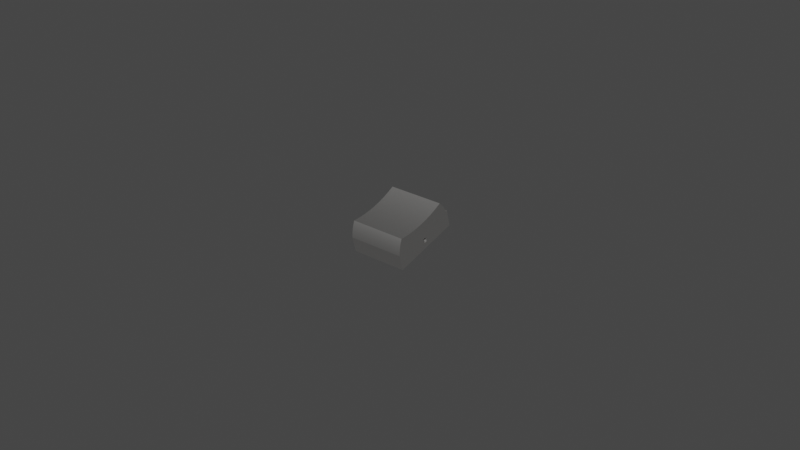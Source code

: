 # Source: bouton3.blend  (saved by Blender 2.93.21; exported with 4.5.12 LTS)
import bpy
from mathutils import Matrix  # noqa: F401  (used for matrix-valued properties, if any)

bpy.ops.wm.read_factory_settings(use_empty=True)
scene = bpy.context.scene
scene.name = 'Scene'

# ---- collections
col_collection = bpy.data.collections.new('Collection'); scene.collection.children.link(col_collection)

# ---- materials (node trees are filled in below, after node groups)
mat_144_142_139_001 = bpy.data.materials.new('144,142,139.001')
mat_144_142_139_001.use_transparent_shadow = False
mat_144_142_139_001.diffuse_color = (0.5647, 0.5569, 0.5451, 1.0)

# ---- material node trees
mat_144_142_139_001.use_nodes = True; mat_144_142_139_001.node_tree.nodes.clear()
_N = mat_144_142_139_001.node_tree.nodes; _L = mat_144_142_139_001.node_tree.links
n0 = _N.new('ShaderNodeBsdfPrincipled'); n0.name = 'Principled BSDF'; n0.location = (10, 300)
n0.distribution = 'GGX'
n0.subsurface_method = 'BURLEY'
n0.inputs[0].default_value = (0.5647, 0.5569, 0.5451, 1.0)
n0.inputs[1].default_value = 1.0
n0.inputs[2].default_value = 0.5528
n0.inputs[3].default_value = 1.45
n0.inputs[27].default_value = (0.0, 0.0, 0.0, 1.0)
n0.inputs[28].default_value = 1.0
n1 = _N.new('ShaderNodeOutputMaterial'); n1.name = 'Material Output'; n1.location = (320, 270)
_L.new(n0.outputs[0], n1.inputs[0])
n1.is_active_output = True

# ---- world
world_world = bpy.data.worlds.new('World'); scene.world = world_world
world_world.use_nodes = True; world_world.node_tree.nodes.clear()
_N = world_world.node_tree.nodes; _L = world_world.node_tree.links
n0 = _N.new('ShaderNodeOutputWorld'); n0.name = 'World Output'; n0.location = (300, 300)
n1 = _N.new('ShaderNodeBackground'); n1.name = 'Background'; n1.location = (10, 300)
n1.inputs[0].default_value = (0.05088, 0.05088, 0.05088, 1.0)
_L.new(n1.outputs[0], n0.inputs[0])
n0.is_active_output = True
world_world.color = (0.05088, 0.05088, 0.05088)
world_world.use_sun_shadow = False
world_world.sun_shadow_jitter_overblur = 0.0

# ---- meshes
me_body1_001 = bpy.data.meshes.new('Body1.001')
me_body1_001.from_pydata([(-0.8958, -0.0006357, -0.07455), (-0.8958, -0.0006357, -0.07455), (0.8892, -0.0006357, -0.07455), (0.8892, -0.0006357, -0.07455), (0.8892, 0.01301, -0.0733), (0.8892, 0.01301, -0.0733), (0.8892, 0.02697, -0.06928), (0.8892, 0.02697, -0.06928), (0.8892, 0.0404, -0.06232), (0.8892, 0.0404, -0.06232), (0.8892, 0.0524, -0.05258), (0.8892, 0.0524, -0.05258), (0.8892, 0.06214, -0.04059), (0.8892, 0.06214, -0.04059), (0.8892, 0.0691, -0.02716), (0.8892, 0.0691, -0.02716), (0.8892, 0.07311, -0.0132), (0.8892, 0.07311, -0.0132), (0.8892, 0.07436, 0.0004517), (0.8892, 0.07436, 0.0004517), (0.8892, 0.07311, 0.0141), (0.8892, 0.07311, 0.0141), (0.8892, 0.0691, 0.02806), (0.8892, 0.0691, 0.02806), (0.8892, 0.06214, 0.04149), (0.8892, 0.06214, 0.04149), (0.8892, 0.0524, 0.05348), (0.8892, 0.0524, 0.05348), (0.8892, 0.0404, 0.06323), (0.8892, 0.0404, 0.06323), (0.8892, 0.02697, 0.07019), (0.8892, 0.02697, 0.07019), (0.8892, 0.01301, 0.0742), (0.8892, 0.01301, 0.0742), (0.8892, -0.0006357, 0.07545), (0.8892, -0.0006357, 0.07545), (0.8892, -0.0006357, 0.07545), (-0.8958, -0.0006357, 0.07545), (-0.8958, -0.0006357, 0.07545), (-0.8958, -0.0006357, 0.07545), (-0.8958, 0.01301, 0.0742), (-0.8958, 0.01301, 0.0742), (-0.8958, 0.02697, 0.07019), (-0.8958, 0.02697, 0.07019), (-0.8958, 0.0404, 0.06323), (-0.8958, 0.0404, 0.06323), (-0.8958, 0.0524, 0.05348), (-0.8958, 0.0524, 0.05348), (-0.8958, 0.06214, 0.04149), (-0.8958, 0.06214, 0.04149), (-0.8958, 0.0691, 0.02806), (-0.8958, 0.0691, 0.02806), (-0.8958, 0.07311, 0.0141), (-0.8958, 0.07311, 0.0141), (-0.8958, 0.07436, 0.0004517), (-0.8958, 0.07436, 0.0004517), (-0.8958, 0.07311, -0.0132), (-0.8958, 0.07311, -0.0132), (-0.8958, 0.0691, -0.02716), (-0.8958, 0.0691, -0.02716), (-0.8958, 0.06214, -0.04059), (-0.8958, 0.06214, -0.04059), (-0.8958, 0.0524, -0.05258), (-0.8958, 0.0524, -0.05258), (-0.8958, 0.0404, -0.06232), (-0.8958, 0.0404, -0.06232), (-0.8958, 0.02697, -0.06928), (-0.8958, 0.02697, -0.06928), (-0.8958, 0.01301, -0.0733), (-0.8958, 0.01301, -0.0733), (-0.003257, 0.015, -0.0729), (-0.003257, 0.0309, -0.06759), (-0.003257, 0.04577, -0.05847), (-0.003257, 0.05828, -0.04596), (-0.003257, 0.06741, -0.03109), (-0.003257, 0.07272, -0.01519), (-0.003257, 0.07436, 0.0004517), (-0.003257, 0.07272, 0.01609), (-0.003257, 0.0691, 0.02806), (-0.003257, 0.06331, 0.03964), (-0.003257, 0.05544, 0.05026), (-0.003257, 0.04577, 0.05937), (-0.003257, 0.03477, 0.06657), (-0.003257, 0.023, 0.07163), (-0.003257, 0.01103, 0.07454), (-0.8958, -0.01428, -0.0733), (-0.8958, -0.01428, -0.0733), (-0.8958, -0.02824, -0.06928), (-0.8958, -0.02824, -0.06928), (-0.8958, -0.04168, -0.06232), (-0.8958, -0.04168, -0.06232), (-0.8958, -0.05367, -0.05258), (-0.8958, -0.05367, -0.05258), (-0.8958, -0.06341, -0.04059), (-0.8958, -0.06341, -0.04059), (-0.8958, -0.07037, -0.02716), (-0.8958, -0.07037, -0.02716), (-0.8958, -0.07438, -0.0132), (-0.8958, -0.07438, -0.0132), (-0.8958, -0.07564, 0.0004517), (-0.8958, -0.07564, 0.0004517), (-0.8958, -0.07438, 0.0141), (-0.8958, -0.07438, 0.0141), (-0.8958, -0.07037, 0.02806), (-0.8958, -0.07037, 0.02806), (-0.8958, -0.06341, 0.04149), (-0.8958, -0.06341, 0.04149), (-0.8958, -0.05367, 0.05348), (-0.8958, -0.05367, 0.05348), (-0.8958, -0.04168, 0.06323), (-0.8958, -0.04168, 0.06323), (-0.8958, -0.02824, 0.07019), (-0.8958, -0.02824, 0.07019), (-0.8958, -0.01428, 0.0742), (-0.8958, -0.01428, 0.0742), (0.8892, -0.01428, 0.0742), (0.8892, -0.01428, 0.0742), (0.8892, -0.02824, 0.07019), (0.8892, -0.02824, 0.07019), (0.8892, -0.04168, 0.06323), (0.8892, -0.04168, 0.06323), (0.8892, -0.05367, 0.05348), (0.8892, -0.05367, 0.05348), (0.8892, -0.06341, 0.04149), (0.8892, -0.06341, 0.04149), (0.8892, -0.07037, 0.02806), (0.8892, -0.07037, 0.02806), (0.8892, -0.07438, 0.0141), (0.8892, -0.07438, 0.0141), (0.8892, -0.07564, 0.0004517), (0.8892, -0.07564, 0.0004517), (0.8892, -0.07438, -0.0132), (0.8892, -0.07438, -0.0132), (0.8892, -0.07037, -0.02716), (0.8892, -0.07037, -0.02716), (0.8892, -0.06341, -0.04059), (0.8892, -0.06341, -0.04059), (0.8892, -0.05367, -0.05258), (0.8892, -0.05367, -0.05258), (0.8892, -0.04168, -0.06232), (0.8892, -0.04168, -0.06232), (0.8892, -0.02824, -0.06928), (0.8892, -0.02824, -0.06928), (0.8892, -0.01428, -0.0733), (0.8892, -0.01428, -0.0733), (-0.003257, -0.02427, -0.07073), (-0.003257, -0.0123, -0.07364), (-0.003257, -0.03604, -0.06566), (-0.003257, -0.04704, -0.05847), (-0.003257, -0.05671, -0.04935), (-0.003257, -0.06458, -0.03874), (-0.003257, -0.07037, -0.02716), (-0.003257, -0.07399, -0.01519), (-0.003257, -0.07564, 0.0004517), (-0.003257, -0.07399, 0.01609), (-0.003257, -0.06868, 0.03199), (-0.003257, -0.05955, 0.04686), (-0.003257, -0.04704, 0.05937), (-0.003257, -0.03217, 0.0685), (-0.003257, -0.01628, 0.0738), (-0.8958, 0.7345, 0.9046), (-0.8958, 0.7345, 0.9046), (-0.8958, 0.7345, 0.9046), (-0.8958, 0.6239, 0.9765), (-0.8958, 0.6239, 0.9765), (-0.8958, 0.5064, 1.038), (-0.8958, 0.5064, 1.038), (-0.8958, 0.3837, 1.088), (-0.8958, 0.3837, 1.088), (-0.8958, 0.2574, 1.126), (-0.8958, 0.2574, 1.126), (-0.8958, 0.2574, 1.126), (0.8892, 0.2574, 1.126), (0.8892, 0.2574, 1.126), (0.8892, 0.2574, 1.126), (0.8892, 0.3837, 1.088), (0.8892, 0.3837, 1.088), (0.8892, 0.5064, 1.038), (0.8892, 0.5064, 1.038), (0.8892, 0.6239, 0.9765), (0.8892, 0.6239, 0.9765), (0.8892, 0.7345, 0.9046), (0.8892, 0.7345, 0.9046), (0.8892, 0.7345, 0.9046), (-0.003257, 0.6239, 0.9765), (-0.003257, 0.5064, 1.038), (-0.003257, 0.3837, 1.088), (-0.8958, 0.7345, -0.8799), (-0.8958, 0.7345, -0.8799), (-0.8958, 0.7345, -0.8799), (-0.8958, 0.684, -0.6618), (-0.8958, 0.684, -0.6618), (-0.8958, 0.6475, -0.4394), (-0.8958, 0.6475, -0.4394), (-0.8958, 0.6254, -0.2143), (-0.8958, 0.6254, -0.2143), (-0.8958, 0.618, 0.01236), (-0.8958, 0.618, 0.01236), (-0.8958, 0.6254, 0.239), (-0.8958, 0.6254, 0.239), (-0.8958, 0.6475, 0.4642), (-0.8958, 0.6475, 0.4642), (-0.8958, 0.684, 0.6865), (-0.8958, 0.684, 0.6865), (0.8892, 0.684, 0.6865), (0.8892, 0.684, 0.6865), (0.8892, 0.6475, 0.4642), (0.8892, 0.6475, 0.4642), (0.8892, 0.6254, 0.239), (0.8892, 0.6254, 0.239), (0.8892, 0.618, 0.01236), (0.8892, 0.618, 0.01236), (0.8892, 0.6254, -0.2143), (0.8892, 0.6254, -0.2143), (0.8892, 0.6475, -0.4394), (0.8892, 0.6475, -0.4394), (0.8892, 0.684, -0.6618), (0.8892, 0.684, -0.6618), (0.8892, 0.7345, -0.8799), (0.8892, 0.7345, -0.8799), (0.8892, 0.7345, -0.8799), (-0.003257, 0.684, -0.6618), (-0.003257, 0.6475, -0.4394), (-0.003257, 0.6254, -0.2143), (-0.003257, 0.618, 0.01236), (-0.003257, 0.6254, 0.239), (-0.003257, 0.6475, 0.4642), (-0.003257, 0.684, 0.6865), (-0.8958, 0.2917, -1.08), (-0.8958, 0.2917, -1.08), (-0.8958, 0.2917, -1.08), (-0.8958, 0.4083, -1.045), (-0.8958, 0.4083, -1.045), (-0.8958, 0.5219, -0.9994), (-0.8958, 0.5219, -0.9994), (-0.8958, 0.631, -0.9442), (-0.8958, 0.631, -0.9442), (0.8892, 0.631, -0.9442), (0.8892, 0.631, -0.9442), (0.8892, 0.5219, -0.9994), (0.8892, 0.5219, -0.9994), (0.8892, 0.4083, -1.045), (0.8892, 0.4083, -1.045), (0.8892, 0.2917, -1.08), (0.8892, 0.2917, -1.08), (0.8892, 0.2917, -1.08), (-0.003257, 0.4083, -1.045), (-0.003257, 0.5219, -0.9994), (-0.003257, 0.631, -0.9442), (-0.8958, 0.2917, -1.124), (-0.8958, 0.2917, -1.124), (-0.8958, 0.2917, -1.124), (0.8892, 0.2917, -1.124), (0.8892, 0.2917, -1.124), (0.8892, 0.2917, -1.124), (-0.003257, 0.2917, -1.102), (-0.8958, -0.2655, 1.126), (-0.8958, -0.2655, 1.126), (-0.8958, -0.2655, 1.126), (0.8892, -0.2655, 1.126), (0.8892, -0.2655, 1.126), (0.8892, -0.2655, 1.126), (-0.003257, -0.004056, 1.126), (-0.8958, -0.2655, -1.124), (-0.8958, -0.2655, -1.124), (-0.8958, -0.2655, -1.124), (-0.8958, 0.2345, 0.001184), (0.8892, -0.2655, -1.124), (0.8892, -0.2655, -1.124), (0.8892, -0.2655, -1.124), (-0.003257, 0.01311, -1.124), (-0.003257, -0.2655, 0.001184), (0.8892, 0.2749, 0.001184), (0.8892, 0.2345, 0.001184)], [], [(1, 2, 69), (69, 2, 70), (69, 70, 67), (67, 70, 71), (67, 71, 65), (65, 71, 72), (65, 72, 63), (63, 72, 73), (63, 73, 61), (61, 73, 74), (61, 74, 59), (59, 74, 75), (59, 75, 57), (57, 75, 76), (57, 76, 55), (55, 76, 53), (53, 76, 77), (53, 77, 51), (51, 77, 78), (51, 78, 79), (79, 78, 22), (79, 22, 24), (2, 4, 70), (70, 4, 6), (70, 6, 71), (71, 6, 8), (71, 8, 72), (72, 8, 10), (72, 10, 73), (73, 10, 12), (73, 12, 74), (74, 12, 14), (74, 14, 75), (75, 14, 16), (75, 16, 76), (76, 16, 18), (76, 18, 20), (76, 20, 77), (77, 20, 22), (77, 22, 78), (79, 24, 80), (80, 24, 26), (80, 26, 81), (81, 26, 28), (81, 28, 82), (82, 28, 30), (82, 30, 83), (83, 30, 32), (83, 32, 84), (84, 32, 35), (84, 35, 39), (39, 41, 84), (84, 41, 83), (41, 43, 83), (83, 43, 82), (43, 45, 82), (82, 45, 81), (45, 47, 81), (81, 47, 80), (47, 49, 80), (80, 49, 79), (49, 51, 79), (143, 2, 146), (146, 2, 1), (146, 1, 86), (146, 86, 145), (145, 86, 88), (145, 88, 147), (147, 88, 90), (147, 90, 148), (148, 90, 92), (148, 92, 149), (149, 92, 94), (149, 94, 150), (150, 94, 96), (150, 96, 151), (151, 96, 152), (151, 152, 133), (133, 152, 131), (131, 152, 153), (131, 153, 129), (129, 153, 127), (127, 153, 154), (127, 154, 125), (125, 154, 155), (125, 155, 123), (123, 155, 156), (123, 156, 121), (121, 156, 157), (121, 157, 119), (119, 157, 158), (119, 158, 117), (117, 158, 159), (117, 159, 115), (115, 159, 34), (34, 159, 114), (34, 114, 38), (96, 98, 152), (152, 98, 153), (98, 100, 153), (153, 100, 102), (153, 102, 154), (154, 102, 104), (154, 104, 155), (155, 104, 106), (155, 106, 156), (156, 106, 108), (156, 108, 157), (157, 108, 110), (157, 110, 158), (158, 110, 112), (158, 112, 159), (159, 112, 114), (151, 133, 150), (150, 133, 135), (150, 135, 149), (149, 135, 137), (149, 137, 148), (148, 137, 139), (148, 139, 147), (147, 139, 141), (147, 141, 145), (145, 141, 143), (145, 143, 146), (181, 162, 184), (184, 162, 164), (184, 164, 185), (185, 164, 166), (185, 166, 186), (186, 166, 168), (186, 168, 171), (171, 172, 186), (186, 172, 175), (186, 175, 185), (185, 175, 177), (185, 177, 184), (184, 177, 179), (184, 179, 181), (219, 188, 221), (221, 188, 191), (221, 191, 222), (222, 191, 193), (222, 193, 223), (223, 193, 195), (223, 195, 224), (224, 195, 197), (224, 197, 225), (225, 197, 199), (225, 199, 226), (226, 199, 201), (226, 201, 227), (227, 201, 203), (227, 203, 161), (161, 182, 227), (227, 182, 204), (227, 204, 226), (226, 204, 206), (226, 206, 225), (225, 206, 208), (225, 208, 224), (224, 208, 210), (224, 210, 223), (223, 210, 212), (223, 212, 222), (222, 212, 214), (222, 214, 221), (221, 214, 216), (221, 216, 219), (243, 230, 246), (246, 230, 232), (246, 232, 247), (247, 232, 234), (247, 234, 248), (248, 234, 236), (248, 236, 189), (189, 218, 248), (248, 218, 237), (248, 237, 247), (247, 237, 239), (247, 239, 246), (246, 239, 241), (246, 241, 243), (253, 251, 255), (255, 251, 229), (255, 229, 244), (244, 253, 255), (260, 173, 262), (262, 173, 170), (262, 170, 258), (258, 260, 262), (113, 256, 37), (37, 256, 169), (37, 169, 40), (40, 169, 42), (42, 169, 44), (44, 169, 46), (46, 169, 266), (46, 266, 48), (48, 266, 50), (50, 266, 52), (52, 266, 54), (54, 266, 56), (56, 266, 58), (58, 266, 60), (60, 266, 62), (62, 266, 228), (62, 228, 64), (64, 228, 66), (66, 228, 68), (68, 228, 0), (0, 228, 263), (0, 263, 85), (85, 263, 87), (87, 263, 89), (89, 263, 91), (91, 263, 93), (93, 263, 95), (95, 263, 97), (97, 263, 99), (99, 263, 256), (99, 256, 101), (101, 256, 103), (103, 256, 105), (105, 256, 107), (107, 256, 109), (109, 256, 111), (111, 256, 113), (169, 167, 266), (266, 167, 200), (266, 200, 198), (167, 165, 200), (200, 165, 202), (202, 165, 163), (202, 163, 160), (198, 196, 266), (266, 196, 194), (266, 194, 192), (190, 233, 192), (192, 233, 231), (192, 231, 266), (266, 231, 228), (187, 235, 190), (190, 235, 233), (228, 249, 263), (264, 250, 270), (270, 250, 252), (270, 252, 267), (267, 264, 270), (257, 265, 271), (271, 265, 268), (271, 268, 259), (259, 257, 271), (144, 269, 3), (3, 269, 245), (3, 245, 5), (5, 245, 7), (7, 245, 9), (9, 245, 11), (11, 245, 273), (11, 273, 13), (13, 273, 15), (15, 273, 17), (17, 273, 19), (19, 273, 21), (21, 273, 23), (23, 273, 25), (25, 273, 27), (27, 273, 174), (27, 174, 29), (29, 174, 31), (31, 174, 33), (33, 174, 36), (36, 174, 261), (36, 261, 116), (116, 261, 118), (118, 261, 120), (120, 261, 122), (122, 261, 124), (124, 261, 126), (126, 261, 128), (128, 261, 130), (130, 261, 269), (130, 269, 132), (132, 269, 134), (134, 269, 136), (136, 269, 138), (138, 269, 140), (140, 269, 142), (142, 269, 144), (183, 180, 205), (205, 180, 178), (205, 178, 207), (207, 178, 272), (207, 272, 209), (209, 272, 211), (211, 272, 213), (213, 272, 215), (215, 272, 242), (215, 242, 240), (178, 176, 272), (272, 176, 174), (272, 174, 273), (269, 254, 245), (273, 245, 272), (272, 245, 242), (215, 240, 217), (217, 240, 238), (217, 238, 220)])
me_body1_001.polygons.foreach_set('use_smooth', [1, 1, 1, 1, 1, 1, 1, 1, 1, 1, 1, 1, 1, 1, 1, 1, 1, 1, 1, 1, 1, 1, 1, 1, 1, 1, 1, 1, 1, 1, 1, 1, 1, 1, 1, 1, 1, 1, 1, 1, 1, 1, 1, 1, 1, 1, 1, 1, 1, 1, 1, 1, 1, 1, 1, 1, 1, 1, 1, 1, 1, 1, 1, 1, 1, 1, 1, 1, 1, 1, 1, 1, 1, 1, 1, 1, 1, 1, 1, 1, 1, 1, 1, 1, 1, 1, 1, 1, 1, 1, 1, 1, 1, 1, 1, 1, 1, 1, 1, 1, 1, 1, 1, 1, 1, 1, 1, 1, 1, 1, 1, 1, 1, 1, 1, 1, 1, 1, 1, 1, 1, 1, 1, 1, 1, 1, 1, 1, 1, 1, 1, 1, 1, 1, 1, 1, 1, 1, 1, 1, 1, 1, 1, 1, 1, 1, 1, 1, 1, 1, 1, 1, 1, 1, 1, 1, 1, 1, 1, 1, 1, 1, 1, 1, 1, 1, 1, 1, 1, 1, 1, 1, 1, 1, 1, 1, 1, 1, 1, 1, 1, 1, 0, 0, 0, 0, 0, 0, 0, 0, 0, 0, 0, 0, 0, 1, 0, 0, 0, 0, 0, 0, 0, 0, 0, 0, 0, 0, 0, 0, 0, 0, 0, 0, 0, 0, 0, 0, 0, 0, 0, 1, 0, 0, 0, 0, 0, 0, 0, 0, 0, 0, 0, 0, 0, 0, 0, 0, 0, 0, 0, 0, 0, 0, 0, 0, 0, 0, 0, 0, 0, 0, 0, 0, 0, 0, 0, 0, 0, 0, 0, 0, 0, 0, 0, 0, 0, 0, 1, 0, 0, 0, 0, 0, 0, 0, 0, 0, 0, 1, 0, 0, 0, 0, 0, 0, 0, 0, 0, 0, 0, 0, 0, 0, 0, 0, 0, 0, 1, 0, 0, 0, 0, 0, 0, 0, 0, 0])
_uv = me_body1_001.uv_layers.new(name='UVMap')
_uv.uv.foreach_set('vector', [1.785, 0.0, 0.0, 0.0, 1.785, -0.01326, 1.785, -0.01326, 0.0, 0.0, 0.8925, -0.01515, 1.785, -0.01326, 0.8925, -0.01515, 1.785, -0.02652, 1.785, -0.02652, 0.8925, -0.01515, 0.8925, -0.03031, 1.785, -0.02652, 0.8925, -0.03031, 1.785, -0.03978, 1.785, -0.03978, 0.8925, -0.03031, 0.8925, -0.04546, 1.785, -0.03978, 0.8925, -0.04546, 1.785, -0.05303, 1.785, -0.05303, 0.8925, -0.04546, 0.8925, -0.06061, 1.785, -0.05303, 0.8925, -0.06061, 1.785, -0.06629, 1.785, -0.06629, 0.8925, -0.06061, 0.8925, -0.07576, 1.785, -0.06629, 0.8925, -0.07576, 1.785, -0.07955, 1.785, -0.07955, 0.8925, -0.07576, 0.8925, -0.09092, 1.785, -0.07955, 0.8925, -0.09092, 1.785, -0.09281, 1.785, -0.09281, 0.8925, -0.09092, 0.8925, -0.1061, 1.785, -0.09281, 0.8925, -0.1061, 1.785, -0.1061, 1.785, -0.1061, 0.8925, -0.1061, 1.785, -0.1193, 1.785, -0.1193, 0.8925, -0.1061, 0.8925, -0.1212, 1.785, -0.1193, 0.8925, -0.1212, 1.785, -0.1326, 1.785, -0.1326, 0.8925, -0.1212, 0.8925, -0.1326, 1.785, -0.1326, 0.8925, -0.1326, 0.8925, -0.1439, 0.8925, -0.1439, 0.8925, -0.1326, 0.0, -0.1326, 0.8925, -0.1439, 0.0, -0.1326, 0.0, -0.1458, 0.0, 0.0, 0.0, -0.01326, 0.8925, -0.01515, 0.8925, -0.01515, 0.0, -0.01326, 0.0, -0.02652, 0.8925, -0.01515, 0.0, -0.02652, 0.8925, -0.03031, 0.8925, -0.03031, 0.0, -0.02652, 0.0, -0.03978, 0.8925, -0.03031, 0.0, -0.03978, 0.8925, -0.04546, 0.8925, -0.04546, 0.0, -0.03978, 0.0, -0.05303, 0.8925, -0.04546, 0.0, -0.05303, 0.8925, -0.06061, 0.8925, -0.06061, 0.0, -0.05303, 0.0, -0.06629, 0.8925, -0.06061, 0.0, -0.06629, 0.8925, -0.07576, 0.8925, -0.07576, 0.0, -0.06629, 0.0, -0.07955, 0.8925, -0.07576, 0.0, -0.07955, 0.8925, -0.09092, 0.8925, -0.09092, 0.0, -0.07955, 0.0, -0.09281, 0.8925, -0.09092, 0.0, -0.09281, 0.8925, -0.1061, 0.8925, -0.1061, 0.0, -0.09281, 0.0, -0.1061, 0.8925, -0.1061, 0.0, -0.1061, 0.0, -0.1193, 0.8925, -0.1061, 0.0, -0.1193, 0.8925, -0.1212, 0.8925, -0.1212, 0.0, -0.1193, 0.0, -0.1326, 0.8925, -0.1212, 0.0, -0.1326, 0.8925, -0.1326, 0.8925, -0.1439, 0.0, -0.1458, 0.8925, -0.1553, 0.8925, -0.1553, 0.0, -0.1458, 0.0, -0.1591, 0.8925, -0.1553, 0.0, -0.1591, 0.8925, -0.1667, 0.8925, -0.1667, 0.0, -0.1591, 0.0, -0.1724, 0.8925, -0.1667, 0.0, -0.1724, 0.8925, -0.178, 0.8925, -0.178, 0.0, -0.1724, 0.0, -0.1856, 0.8925, -0.178, 0.0, -0.1856, 0.8925, -0.1894, 0.8925, -0.1894, 0.0, -0.1856, 0.0, -0.1989, 0.8925, -0.1894, 0.0, -0.1989, 0.8925, -0.2008, 0.8925, -0.2008, 0.0, -0.1989, 0.0, -0.2121, 0.8925, -0.2008, 0.0, -0.2121, 1.785, -0.2121, 1.785, -0.2121, 1.785, -0.1989, 0.8925, -0.2008, 0.8925, -0.2008, 1.785, -0.1989, 0.8925, -0.1894, 1.785, -0.1989, 1.785, -0.1856, 0.8925, -0.1894, 0.8925, -0.1894, 1.785, -0.1856, 0.8925, -0.178, 1.785, -0.1856, 1.785, -0.1724, 0.8925, -0.178, 0.8925, -0.178, 1.785, -0.1724, 0.8925, -0.1667, 1.785, -0.1724, 1.785, -0.1591, 0.8925, -0.1667, 0.8925, -0.1667, 1.785, -0.1591, 0.8925, -0.1553, 1.785, -0.1591, 1.785, -0.1458, 0.8925, -0.1553, 0.8925, -0.1553, 1.785, -0.1458, 0.8925, -0.1439, 1.785, -0.1458, 1.785, -0.1326, 0.8925, -0.1439, 0.0, 0.01326, 0.0, 0.0, 0.8925, 0.01136, 0.8925, 0.01136, 0.0, 0.0, 1.785, 0.0, 0.8925, 0.01136, 1.785, 0.0, 1.785, 0.01326, 0.8925, 0.01136, 1.785, 0.01326, 0.8925, 0.02273, 0.8925, 0.02273, 1.785, 0.01326, 1.785, 0.02652, 0.8925, 0.02273, 1.785, 0.02652, 0.8925, 0.03409, 0.8925, 0.03409, 1.785, 0.02652, 1.785, 0.03978, 0.8925, 0.03409, 1.785, 0.03978, 0.8925, 0.04546, 0.8925, 0.04546, 1.785, 0.03978, 1.785, 0.05303, 0.8925, 0.04546, 1.785, 0.05303, 0.8925, 0.05682, 0.8925, 0.05682, 1.785, 0.05303, 1.785, 0.06629, 0.8925, 0.05682, 1.785, 0.06629, 0.8925, 0.06819, 0.8925, 0.06819, 1.785, 0.06629, 1.785, 0.07955, 0.8925, 0.06819, 1.785, 0.07955, 0.8925, 0.07955, 0.8925, 0.07955, 1.785, 0.07955, 0.8925, 0.09092, 0.8925, 0.07955, 0.8925, 0.09092, 0.0, 0.07955, 0.0, 0.07955, 0.8925, 0.09092, 0.0, 0.09281, 0.0, 0.09281, 0.8925, 0.09092, 0.8925, 0.1061, 0.0, 0.09281, 0.8925, 0.1061, 0.0, 0.1061, 0.0, 0.1061, 0.8925, 0.1061, 0.0, 0.1193, 0.0, 0.1193, 0.8925, 0.1061, 0.8925, 0.1212, 0.0, 0.1193, 0.8925, 0.1212, 0.0, 0.1326, 0.0, 0.1326, 0.8925, 0.1212, 0.8925, 0.1364, 0.0, 0.1326, 0.8925, 0.1364, 0.0, 0.1458, 0.0, 0.1458, 0.8925, 0.1364, 0.8925, 0.1515, 0.0, 0.1458, 0.8925, 0.1515, 0.0, 0.1591, 0.0, 0.1591, 0.8925, 0.1515, 0.8925, 0.1667, 0.0, 0.1591, 0.8925, 0.1667, 0.0, 0.1724, 0.0, 0.1724, 0.8925, 0.1667, 0.8925, 0.1818, 0.0, 0.1724, 0.8925, 0.1818, 0.0, 0.1856, 0.0, 0.1856, 0.8925, 0.1818, 0.8925, 0.197, 0.0, 0.1856, 0.8925, 0.197, 0.0, 0.1989, 0.0, 0.1989, 0.8925, 0.197, 0.0, 0.2121, 0.0, 0.2121, 0.8925, 0.197, 1.785, 0.1989, 0.0, 0.2121, 1.785, 0.1989, 1.785, 0.2121, 1.785, 0.07955, 1.785, 0.09281, 0.8925, 0.09092, 0.8925, 0.09092, 1.785, 0.09281, 0.8925, 0.1061, 1.785, 0.09281, 1.785, 0.1061, 0.8925, 0.1061, 0.8925, 0.1061, 1.785, 0.1061, 1.785, 0.1193, 0.8925, 0.1061, 1.785, 0.1193, 0.8925, 0.1212, 0.8925, 0.1212, 1.785, 0.1193, 1.785, 0.1326, 0.8925, 0.1212, 1.785, 0.1326, 0.8925, 0.1364, 0.8925, 0.1364, 1.785, 0.1326, 1.785, 0.1458, 0.8925, 0.1364, 1.785, 0.1458, 0.8925, 0.1515, 0.8925, 0.1515, 1.785, 0.1458, 1.785, 0.1591, 0.8925, 0.1515, 1.785, 0.1591, 0.8925, 0.1667, 0.8925, 0.1667, 1.785, 0.1591, 1.785, 0.1724, 0.8925, 0.1667, 1.785, 0.1724, 0.8925, 0.1818, 0.8925, 0.1818, 1.785, 0.1724, 1.785, 0.1856, 0.8925, 0.1818, 1.785, 0.1856, 0.8925, 0.197, 0.8925, 0.197, 1.785, 0.1856, 1.785, 0.1989, 0.8925, 0.07955, 0.0, 0.07955, 0.8925, 0.06819, 0.8925, 0.06819, 0.0, 0.07955, 0.0, 0.06629, 0.8925, 0.06819, 0.0, 0.06629, 0.8925, 0.05682, 0.8925, 0.05682, 0.0, 0.06629, 0.0, 0.05303, 0.8925, 0.05682, 0.0, 0.05303, 0.8925, 0.04546, 0.8925, 0.04546, 0.0, 0.05303, 0.0, 0.03978, 0.8925, 0.04546, 0.0, 0.03978, 0.8925, 0.03409, 0.8925, 0.03409, 0.0, 0.03978, 0.0, 0.02652, 0.8925, 0.03409, 0.0, 0.02652, 0.8925, 0.02273, 0.8925, 0.02273, 0.0, 0.02652, 0.0, 0.01326, 0.8925, 0.02273, 0.0, 0.01326, 0.8925, 0.01136, -3.083e-31, 0.0, -1.785, 0.0, -0.8925, -0.1327, -0.8925, -0.1327, -1.785, 0.0, -1.785, -0.1327, -0.8925, -0.1327, -1.785, -0.1327, -0.8925, -0.2654, -0.8925, -0.2654, -1.785, -0.1327, -1.785, -0.2654, -0.8925, -0.2654, -1.785, -0.2654, -0.8925, -0.398, -0.8925, -0.398, -1.785, -0.2654, -1.785, -0.398, -0.8925, -0.398, -1.785, -0.398, -1.785, -0.5307, -1.785, -0.5307, -4.262e-32, -0.5307, -0.8925, -0.398, -0.8925, -0.398, -4.262e-32, -0.5307, -3.196e-32, -0.398, -0.8925, -0.398, -3.196e-32, -0.398, -0.8925, -0.2654, -0.8925, -0.2654, -3.196e-32, -0.398, -2.131e-32, -0.2654, -0.8925, -0.2654, -2.131e-32, -0.2654, -0.8925, -0.1327, -0.8925, -0.1327, -2.131e-32, -0.2654, -1.065e-32, -0.1327, -0.8925, -0.1327, -1.065e-32, -0.1327, -3.083e-31, 0.0, 2.974e-32, -1.815, 1.785, -1.815, 0.8925, -1.588, 0.8925, -1.588, 1.785, -1.815, 1.785, -1.588, 0.8925, -1.588, 1.785, -1.588, 0.8925, -1.361, 0.8925, -1.361, 1.785, -1.588, 1.785, -1.361, 0.8925, -1.361, 1.785, -1.361, 0.8925, -1.134, 0.8925, -1.134, 1.785, -1.361, 1.785, -1.134, 0.8925, -1.134, 1.785, -1.134, 0.8925, -0.9074, 0.8925, -0.9074, 1.785, -1.134, 1.785, -0.9074, 0.8925, -0.9074, 1.785, -0.9074, 0.8925, -0.6806, 0.8925, -0.6806, 1.785, -0.9074, 1.785, -0.6806, 0.8925, -0.6806, 1.785, -0.6806, 0.8925, -0.4537, 0.8925, -0.4537, 1.785, -0.6806, 1.785, -0.4537, 0.8925, -0.4537, 1.785, -0.4537, 0.8925, -0.2269, 0.8925, -0.2269, 1.785, -0.4537, 1.785, -0.2269, 0.8925, -0.2269, 1.785, -0.2269, 1.785, 0.0, 1.785, 0.0, 0.0, 0.0, 0.8925, -0.2269, 0.8925, -0.2269, 0.0, 0.0, 1.384e-17, -0.2269, 0.8925, -0.2269, 1.384e-17, -0.2269, 0.8925, -0.4537, 0.8925, -0.4537, 1.384e-17, -0.2269, 2.769e-17, -0.4537, 0.8925, -0.4537, 2.769e-17, -0.4537, 0.8925, -0.6806, 0.8925, -0.6806, 2.769e-17, -0.4537, 4.153e-17, -0.6806, 0.8925, -0.6806, 4.153e-17, -0.6806, 0.8925, -0.9074, 0.8925, -0.9074, 4.153e-17, -0.6806, 5.538e-17, -0.9074, 0.8925, -0.9074, 5.538e-17, -0.9074, 0.8925, -1.134, 0.8925, -1.134, 5.538e-17, -0.9074, 6.922e-17, -1.134, 0.8925, -1.134, 6.922e-17, -1.134, 0.8925, -1.361, 0.8925, -1.361, 6.922e-17, -1.134, 8.307e-17, -1.361, 0.8925, -1.361, 8.307e-17, -1.361, 0.8925, -1.588, 0.8925, -1.588, 8.307e-17, -1.361, 9.691e-17, -1.588, 0.8925, -1.588, 9.691e-17, -1.588, 2.974e-32, -1.815, 0.0, 0.0, -1.785, 0.0, -0.8925, -0.1224, -0.8925, -0.1224, -1.785, 0.0, -1.785, -0.1224, -0.8925, -0.1224, -1.785, -0.1224, -0.8925, -0.2448, -0.8925, -0.2448, -1.785, -0.1224, -1.785, -0.2448, -0.8925, -0.2448, -1.785, -0.2448, -0.8925, -0.3672, -0.8925, -0.3672, -1.785, -0.2448, -1.785, -0.3672, -0.8925, -0.3672, -1.785, -0.3672, -1.785, -0.4896, -1.785, -0.4896, 0.0, -0.4896, -0.8925, -0.3672, -0.8925, -0.3672, 0.0, -0.4896, -6.385e-18, -0.3672, -0.8925, -0.3672, -6.385e-18, -0.3672, -0.8925, -0.2448, -0.8925, -0.2448, -6.385e-18, -0.3672, -1.277e-17, -0.2448, -0.8925, -0.2448, -1.277e-17, -0.2448, -0.8925, -0.1224, -0.8925, -0.1224, -1.277e-17, -0.2448, -1.915e-17, -0.1224, -0.8925, -0.1224, -1.915e-17, -0.1224, 0.0, 0.0, 1.078e-17, 0.0, 1.078e-17, 1.785, -0.02183, 0.8925, -0.02183, 0.8925, 1.078e-17, 1.785, -0.04366, 1.785, -0.02183, 0.8925, -0.04366, 1.785, -0.04366, 0.0, -0.04366, 0.0, 1.078e-17, 0.0, -0.02183, 0.8925, 1.0, 0.89, 0.4771, 0.89, 0.7385, -0.0025, 0.7385, -0.0025, 0.4771, 0.89, 0.4771, -0.895, 0.7385, -0.0025, 0.4771, -0.895, 1.0, -0.895, 1.0, -0.895, 1.0, 0.89, 0.7385, -0.0025, 0.07302, -0.2488, 1.125, -0.5, 0.07427, -0.2351, 0.07427, -0.2351, 1.125, -0.5, 1.125, 0.02294, 0.07427, -0.2351, 1.125, 0.02294, 0.07302, -0.2215, 0.07302, -0.2215, 1.125, 0.02294, 0.069, -0.2075, 0.069, -0.2075, 1.125, 0.02294, 0.06204, -0.1941, 0.06204, -0.1941, 1.125, 0.02294, 0.0523, -0.1821, 0.0523, -0.1821, 1.125, 0.02294, 7.105e-16, 0.0, 0.0523, -0.1821, 7.105e-16, 0.0, 0.04031, -0.1723, 0.04031, -0.1723, 7.105e-16, 0.0, 0.02688, -0.1654, 0.02688, -0.1654, 7.105e-16, 0.0, 0.01292, -0.1614, 0.01292, -0.1614, 7.105e-16, 0.0, -0.0007319, -0.1601, -0.0007319, -0.1601, 7.105e-16, 0.0, -0.01438, -0.1614, -0.01438, -0.1614, 7.105e-16, 0.0, -0.02834, -0.1654, -0.02834, -0.1654, 7.105e-16, 0.0, -0.04177, -0.1723, -0.04177, -0.1723, 7.105e-16, 0.0, -0.05376, -0.1821, -0.05376, -0.1821, 7.105e-16, 0.0, -1.081, 0.05727, -0.05376, -0.1821, -1.081, 0.05727, -0.06351, -0.1941, -0.06351, -0.1941, -1.081, 0.05727, -0.07047, -0.2075, -0.07047, -0.2075, -1.081, 0.05727, -0.07448, -0.2215, -0.07448, -0.2215, -1.081, 0.05727, -0.07573, -0.2351, -0.07573, -0.2351, -1.081, 0.05727, -1.125, -0.5, -0.07573, -0.2351, -1.125, -0.5, -0.07448, -0.2488, -0.07448, -0.2488, -1.125, -0.5, -0.07047, -0.2627, -0.07047, -0.2627, -1.125, -0.5, -0.06351, -0.2761, -0.06351, -0.2761, -1.125, -0.5, -0.05376, -0.2881, -0.05376, -0.2881, -1.125, -0.5, -0.04177, -0.2979, -0.04177, -0.2979, -1.125, -0.5, -0.02834, -0.3048, -0.02834, -0.3048, -1.125, -0.5, -0.01438, -0.3089, -0.01438, -0.3089, -1.125, -0.5, -0.0007319, -0.3101, -0.0007319, -0.3101, -1.125, -0.5, 1.125, -0.5, -0.0007319, -0.3101, 1.125, -0.5, 0.01292, -0.3089, 0.01292, -0.3089, 1.125, -0.5, 0.02688, -0.3048, 0.02688, -0.3048, 1.125, -0.5, 0.04031, -0.2979, 0.04031, -0.2979, 1.125, -0.5, 0.0523, -0.2881, 0.0523, -0.2881, 1.125, -0.5, 0.06204, -0.2761, 0.06204, -0.2761, 1.125, -0.5, 0.069, -0.2627, 0.069, -0.2627, 1.125, -0.5, 0.07302, -0.2488, 1.125, 0.02294, 1.087, 0.1493, 7.105e-16, 0.0, 7.105e-16, 0.0, 1.087, 0.1493, 0.463, 0.413, 7.105e-16, 0.0, 0.463, 0.413, 0.2378, 0.3909, 1.087, 0.1493, 1.037, 0.272, 0.463, 0.413, 0.463, 0.413, 1.037, 0.272, 0.6853, 0.4495, 0.6853, 0.4495, 1.037, 0.272, 0.9754, 0.3894, 0.6853, 0.4495, 0.9754, 0.3894, 0.9034, 0.5, 0.2378, 0.3909, 0.01117, 0.3835, 7.105e-16, 0.0, 7.105e-16, 0.0, 0.01117, 0.3835, -0.2154, 0.3909, 7.105e-16, 0.0, -0.2154, 0.3909, -0.4406, 0.413, -0.663, 0.4495, -1.001, 0.2874, -0.4406, 0.413, -0.4406, 0.413, -1.001, 0.2874, -1.046, 0.1739, -0.4406, 0.413, -1.046, 0.1739, 7.105e-16, 0.0, 7.105e-16, 0.0, -1.046, 0.1739, -1.081, 0.05727, -0.8811, 0.5, -0.9453, 0.3965, -0.663, 0.4495, -0.663, 0.4495, -0.9453, 0.3965, -1.001, 0.2874, -1.081, 0.05727, -1.125, 0.05727, -1.125, -0.5, -1.104e-17, -0.895, 0.5573, -0.895, 0.2786, -0.0025, 0.2786, -0.0025, 0.5573, -0.895, 0.5573, 0.89, 0.2786, -0.0025, 0.5573, 0.89, -1.104e-17, 0.89, -1.104e-17, 0.89, -1.104e-17, -0.895, 0.2786, -0.0025, -1.104e-17, -0.895, 2.25, -0.895, 1.125, -0.0025, 1.125, -0.0025, 2.25, -0.895, 2.25, 0.89, 1.125, -0.0025, 2.25, 0.89, -1.104e-17, 0.89, -1.104e-17, 0.89, -1.104e-17, -0.895, 1.125, -0.0025, 0.07448, -0.2488, 1.125, -0.5, 0.07573, -0.2351, 0.07573, -0.2351, 1.125, -0.5, 1.081, 0.05727, 0.07573, -0.2351, 1.081, 0.05727, 0.07448, -0.2215, 0.07448, -0.2215, 1.081, 0.05727, 0.07047, -0.2075, 0.07047, -0.2075, 1.081, 0.05727, 0.06351, -0.1941, 0.06351, -0.1941, 1.081, 0.05727, 0.05376, -0.1821, 0.05376, -0.1821, 1.081, 0.05727, -5.329e-16, 0.0, 0.05376, -0.1821, -5.329e-16, 0.0, 0.04177, -0.1723, 0.04177, -0.1723, -5.329e-16, 0.0, 0.02834, -0.1654, 0.02834, -0.1654, -5.329e-16, 0.0, 0.01438, -0.1614, 0.01438, -0.1614, -5.329e-16, 0.0, 0.0007319, -0.1601, 0.0007319, -0.1601, -5.329e-16, 0.0, -0.01292, -0.1614, -0.01292, -0.1614, -5.329e-16, 0.0, -0.02688, -0.1654, -0.02688, -0.1654, -5.329e-16, 0.0, -0.04031, -0.1723, -0.04031, -0.1723, -5.329e-16, 0.0, -0.0523, -0.1821, -0.0523, -0.1821, -5.329e-16, 0.0, -1.125, 0.02294, -0.0523, -0.1821, -1.125, 0.02294, -0.06204, -0.1941, -0.06204, -0.1941, -1.125, 0.02294, -0.069, -0.2075, -0.069, -0.2075, -1.125, 0.02294, -0.07302, -0.2215, -0.07302, -0.2215, -1.125, 0.02294, -0.07427, -0.2351, -0.07427, -0.2351, -1.125, 0.02294, -1.125, -0.5, -0.07427, -0.2351, -1.125, -0.5, -0.07302, -0.2488, -0.07302, -0.2488, -1.125, -0.5, -0.069, -0.2627, -0.069, -0.2627, -1.125, -0.5, -0.06204, -0.2761, -0.06204, -0.2761, -1.125, -0.5, -0.0523, -0.2881, -0.0523, -0.2881, -1.125, -0.5, -0.04031, -0.2979, -0.04031, -0.2979, -1.125, -0.5, -0.02688, -0.3048, -0.02688, -0.3048, -1.125, -0.5, -0.01292, -0.3089, -0.01292, -0.3089, -1.125, -0.5, 0.0007319, -0.3101, 0.0007319, -0.3101, -1.125, -0.5, 1.125, -0.5, 0.0007319, -0.3101, 1.125, -0.5, 0.01438, -0.3089, 0.01438, -0.3089, 1.125, -0.5, 0.02834, -0.3048, 0.02834, -0.3048, 1.125, -0.5, 0.04177, -0.2979, 0.04177, -0.2979, 1.125, -0.5, 0.05376, -0.2881, 0.05376, -0.2881, 1.125, -0.5, 0.06351, -0.2761, 0.06351, -0.2761, 1.125, -0.5, 0.07047, -0.2627, 0.07047, -0.2627, 1.125, -0.5, 0.07448, -0.2488, -0.9034, 0.5, -0.9754, 0.3894, -0.6853, 0.4495, -0.6853, 0.4495, -0.9754, 0.3894, -1.037, 0.272, -0.6853, 0.4495, -1.037, 0.272, -0.463, 0.413, -0.463, 0.413, -1.037, 0.272, -7.105e-16, 0.04045, -0.463, 0.413, -7.105e-16, 0.04045, -0.2378, 0.3909, -0.2378, 0.3909, -7.105e-16, 0.04045, -0.01117, 0.3835, -0.01117, 0.3835, -7.105e-16, 0.04045, 0.2154, 0.3909, 0.2154, 0.3909, -7.105e-16, 0.04045, 0.4406, 0.413, 0.4406, 0.413, -7.105e-16, 0.04045, 1.046, 0.1739, 0.4406, 0.413, 1.046, 0.1739, 1.001, 0.2874, -1.037, 0.272, -1.087, 0.1493, -7.105e-16, 0.04045, -7.105e-16, 0.04045, -1.087, 0.1493, -1.125, 0.02294, -7.105e-16, 0.04045, -1.125, 0.02294, -5.329e-16, 0.0, 1.125, -0.5, 1.125, 0.05727, 1.081, 0.05727, -5.329e-16, 0.0, 1.081, 0.05727, -7.105e-16, 0.04045, -7.105e-16, 0.04045, 1.081, 0.05727, 1.046, 0.1739, 0.4406, 0.413, 1.001, 0.2874, 0.663, 0.4495, 0.663, 0.4495, 1.001, 0.2874, 0.9453, 0.3965, 0.663, 0.4495, 0.9453, 0.3965, 0.8811, 0.5])
me_body1_001.materials.append(mat_144_142_139_001)
me_body1_001.use_remesh_fix_poles = True
me_body1_001.use_remesh_preserve_attributes = False
me_body1_001.update()
me_body1_001.normals_split_custom_set([tuple(v) for v in zip(*[iter([8.766e-05, -5.604e-05, 1.0, 3.026e-05, -0.0001329, 1.0, 3.004e-06, -0.182, 0.9833, 3.004e-06, -0.182, 0.9833, 3.026e-05, -0.0001329, 1.0, -3.68e-07, -0.2085, 0.978, 3.004e-06, -0.182, 0.9833, -3.68e-07, -0.2085, 0.978, -6.6e-06, -0.368, 0.9298, -6.6e-06, -0.368, 0.9298, -3.68e-07, -0.2085, 0.978, 1.109e-07, -0.4205, 0.9073, -6.6e-06, -0.368, 0.9298, 1.109e-07, -0.4205, 0.9073, 6.823e-05, -0.5474, 0.8369, 6.823e-05, -0.5474, 0.8369, 1.109e-07, -0.4205, 0.9073, -9.281e-10, -0.6194, 0.7851, 6.823e-05, -0.5474, 0.8369, -9.281e-10, -0.6194, 0.7851, -0.0002619, -0.7071, 0.7071, -0.0002619, -0.7071, 0.7071, -9.281e-10, -0.6194, 0.7851, -1.391e-09, -0.7851, 0.6194, -0.0002619, -0.7071, 0.7071, -1.391e-09, -0.7851, 0.6194, 5.123e-05, -0.8369, 0.5473, 5.123e-05, -0.8369, 0.5473, -1.391e-09, -0.7851, 0.6194, -1.8e-07, -0.9073, 0.4205, 5.123e-05, -0.8369, 0.5473, -1.8e-07, -0.9073, 0.4205, 1.023e-05, -0.9298, 0.3682, 1.023e-05, -0.9298, 0.3682, -1.8e-07, -0.9073, 0.4205, 4.02e-08, -0.978, 0.2085, 1.023e-05, -0.9298, 0.3682, 4.02e-08, -0.978, 0.2085, 2.6e-06, -0.9833, 0.182, 2.6e-06, -0.9833, 0.182, 4.02e-08, -0.978, 0.2085, -2.795e-11, -1.0, 9.539e-09, 2.6e-06, -0.9833, 0.182, -2.795e-11, -1.0, 9.539e-09, 0.0, -1.0, 0.0, 0.0, -1.0, 0.0, -2.795e-11, -1.0, 9.539e-09, 2.646e-06, -0.9833, -0.182, 2.646e-06, -0.9833, -0.182, -2.795e-11, -1.0, 9.539e-09, 2.532e-07, -0.978, -0.2085, 2.646e-06, -0.9833, -0.182, 2.532e-07, -0.978, -0.2085, -8.05e-06, -0.9298, -0.368, -8.05e-06, -0.9298, -0.368, 2.532e-07, -0.978, -0.2085, 6.448e-08, -0.9297, -0.3682, -8.05e-06, -0.9298, -0.368, 6.448e-08, -0.9297, -0.3682, -1.761e-08, -0.8526, -0.5225, -1.761e-08, -0.8526, -0.5225, 6.448e-08, -0.9297, -0.3682, -5.177e-06, -0.9298, -0.3682, -1.761e-08, -0.8526, -0.5225, -5.177e-06, -0.9298, -0.3682, 1.488e-05, -0.837, -0.5472, 3.026e-05, -0.0001329, 1.0, 2.488e-05, -0.1819, 0.9833, -3.68e-07, -0.2085, 0.978, -3.68e-07, -0.2085, 0.978, 2.488e-05, -0.1819, 0.9833, 6.703e-06, -0.368, 0.9298, -3.68e-07, -0.2085, 0.978, 6.703e-06, -0.368, 0.9298, 1.109e-07, -0.4205, 0.9073, 1.109e-07, -0.4205, 0.9073, 6.703e-06, -0.368, 0.9298, 2.79e-05, -0.5471, 0.837, 1.109e-07, -0.4205, 0.9073, 2.79e-05, -0.5471, 0.837, -9.281e-10, -0.6194, 0.7851, -9.281e-10, -0.6194, 0.7851, 2.79e-05, -0.5471, 0.837, -0.0004333, -0.7071, 0.7071, -9.281e-10, -0.6194, 0.7851, -0.0004333, -0.7071, 0.7071, -1.391e-09, -0.7851, 0.6194, -1.391e-09, -0.7851, 0.6194, -0.0004333, -0.7071, 0.7071, 2.859e-05, -0.837, 0.5471, -1.391e-09, -0.7851, 0.6194, 2.859e-05, -0.837, 0.5471, -1.8e-07, -0.9073, 0.4205, -1.8e-07, -0.9073, 0.4205, 2.859e-05, -0.837, 0.5471, -1.015e-05, -0.9298, 0.3682, -1.8e-07, -0.9073, 0.4205, -1.015e-05, -0.9298, 0.3682, 4.02e-08, -0.978, 0.2085, 4.02e-08, -0.978, 0.2085, -1.015e-05, -0.9298, 0.3682, -2.646e-06, -0.9833, 0.182, 4.02e-08, -0.978, 0.2085, -2.646e-06, -0.9833, 0.182, -2.795e-11, -1.0, 9.539e-09, -2.795e-11, -1.0, 9.539e-09, -2.646e-06, -0.9833, 0.182, 0.0, -1.0, 0.0, -2.795e-11, -1.0, 9.539e-09, 0.0, -1.0, 0.0, -2.599e-06, -0.9833, -0.182, -2.795e-11, -1.0, 9.539e-09, -2.599e-06, -0.9833, -0.182, 2.532e-07, -0.978, -0.2085, 2.532e-07, -0.978, -0.2085, -2.599e-06, -0.9833, -0.182, -5.177e-06, -0.9298, -0.3682, 2.532e-07, -0.978, -0.2085, -5.177e-06, -0.9298, -0.3682, 6.448e-08, -0.9297, -0.3682, -1.761e-08, -0.8526, -0.5225, 1.488e-05, -0.837, -0.5472, 7.441e-07, -0.748, -0.6637, 7.441e-07, -0.748, -0.6637, 1.488e-05, -0.837, -0.5472, -0.0004003, -0.7071, -0.7071, 7.441e-07, -0.748, -0.6637, -0.0004003, -0.7071, -0.7071, -1.395e-11, -0.6191, -0.7853, -1.395e-11, -0.6191, -0.7853, -0.0004003, -0.7071, -0.7071, 8.658e-05, -0.547, -0.8371, -1.395e-11, -0.6191, -0.7853, 8.658e-05, -0.547, -0.8371, 1.246e-09, -0.4723, -0.8815, 1.246e-09, -0.4723, -0.8815, 8.658e-05, -0.547, -0.8371, -2.238e-05, -0.3682, -0.9297, 1.246e-09, -0.4723, -0.8815, -2.238e-05, -0.3682, -0.9297, 1.25e-09, -0.3151, -0.9491, 1.25e-09, -0.3151, -0.9491, -2.238e-05, -0.3682, -0.9297, 2.851e-06, -0.1819, -0.9833, 1.25e-09, -0.3151, -0.9491, 2.851e-06, -0.1819, -0.9833, -2.323e-11, -0.1556, -0.9878, -2.323e-11, -0.1556, -0.9878, 2.851e-06, -0.1819, -0.9833, 3.638e-05, 0.000129, -1.0, -2.323e-11, -0.1556, -0.9878, 3.638e-05, 0.000129, -1.0, 0.0001739, 3.336e-05, -1.0, 0.0001739, 3.336e-05, -1.0, -2.726e-06, -0.1819, -0.9833, -2.323e-11, -0.1556, -0.9878, -2.323e-11, -0.1556, -0.9878, -2.726e-06, -0.1819, -0.9833, 1.25e-09, -0.3151, -0.9491, -2.726e-06, -0.1819, -0.9833, 1.382e-05, -0.3682, -0.9298, 1.25e-09, -0.3151, -0.9491, 1.25e-09, -0.3151, -0.9491, 1.382e-05, -0.3682, -0.9298, 1.246e-09, -0.4723, -0.8815, 1.382e-05, -0.3682, -0.9298, -1.81e-05, -0.5472, -0.837, 1.246e-09, -0.4723, -0.8815, 1.246e-09, -0.4723, -0.8815, -1.81e-05, -0.5472, -0.837, -1.395e-11, -0.6191, -0.7853, -1.81e-05, -0.5472, -0.837, 0.0004003, -0.7071, -0.7071, -1.395e-11, -0.6191, -0.7853, -1.395e-11, -0.6191, -0.7853, 0.0004003, -0.7071, -0.7071, 7.441e-07, -0.748, -0.6637, 0.0004003, -0.7071, -0.7071, -1.43e-05, -0.837, -0.5472, 7.441e-07, -0.748, -0.6637, 7.441e-07, -0.748, -0.6637, -1.43e-05, -0.837, -0.5472, -1.761e-08, -0.8526, -0.5225, -1.43e-05, -0.837, -0.5472, -8.05e-06, -0.9298, -0.368, -1.761e-08, -0.8526, -0.5225, 2.875e-06, 0.1819, 0.9833, 3.026e-05, -0.0001329, 1.0, -9.044e-09, 0.1556, 0.9878, -9.044e-09, 0.1556, 0.9878, 3.026e-05, -0.0001329, 1.0, 8.766e-05, -5.604e-05, 1.0, -9.044e-09, 0.1556, 0.9878, 8.766e-05, -5.604e-05, 1.0, -2.738e-06, 0.1819, 0.9833, -9.044e-09, 0.1556, 0.9878, -2.738e-06, 0.1819, 0.9833, -7.46e-07, 0.3152, 0.949, -7.46e-07, 0.3152, 0.949, -2.738e-06, 0.1819, 0.9833, 1.454e-05, 0.3682, 0.9298, -7.46e-07, 0.3152, 0.949, 1.454e-05, 0.3682, 0.9298, 1.115e-07, 0.472, 0.8816, 1.115e-07, 0.472, 0.8816, 1.454e-05, 0.3682, 0.9298, -1.857e-05, 0.5472, 0.837, 1.115e-07, 0.472, 0.8816, -1.857e-05, 0.5472, 0.837, -9.3e-12, 0.6191, 0.7853, -9.3e-12, 0.6191, 0.7853, -1.857e-05, 0.5472, 0.837, 0.0004002, 0.7071, 0.7071, -9.3e-12, 0.6191, 0.7853, 0.0004002, 0.7071, 0.7071, -4.65e-10, 0.7475, 0.6642, -4.65e-10, 0.7475, 0.6642, 0.0004002, 0.7071, 0.7071, -3.573e-05, 0.8371, 0.5471, -4.65e-10, 0.7475, 0.6642, -3.573e-05, 0.8371, 0.5471, -4.649e-10, 0.8527, 0.5225, -4.649e-10, 0.8527, 0.5225, -3.573e-05, 0.8371, 0.5471, 7.553e-06, 0.9298, 0.3682, -4.649e-10, 0.8527, 0.5225, 7.553e-06, 0.9298, 0.3682, 0.0, 0.9297, 0.3682, 0.0, 0.9297, 0.3682, 7.553e-06, 0.9298, 0.3682, 1.027e-06, 0.978, 0.2085, 0.0, 0.9297, 0.3682, 1.027e-06, 0.978, 0.2085, -7.476e-06, 0.9298, 0.3682, -7.476e-06, 0.9298, 0.3682, 1.027e-06, 0.978, 0.2085, 2.032e-06, 0.9833, 0.1819, 2.032e-06, 0.9833, 0.1819, 1.027e-06, 0.978, 0.2085, 0.0, 1.0, 9.539e-09, 2.032e-06, 0.9833, 0.1819, 0.0, 1.0, 9.539e-09, 0.0, 1.0, 0.0, 0.0, 1.0, 0.0, 0.0, 1.0, 9.539e-09, -3.643e-06, 0.9833, -0.182, -3.643e-06, 0.9833, -0.182, 0.0, 1.0, 9.539e-09, -2.444e-07, 0.978, -0.2086, -3.643e-06, 0.9833, -0.182, -2.444e-07, 0.978, -0.2086, -1.233e-05, 0.9298, -0.3682, -1.233e-05, 0.9298, -0.3682, -2.444e-07, 0.978, -0.2086, -1.115e-07, 0.9073, -0.4205, -1.233e-05, 0.9298, -0.3682, -1.115e-07, 0.9073, -0.4205, -3.125e-05, 0.8369, -0.5473, -3.125e-05, 0.8369, -0.5473, -1.115e-07, 0.9073, -0.4205, -1.397e-09, 0.7851, -0.6194, -3.125e-05, 0.8369, -0.5473, -1.397e-09, 0.7851, -0.6194, -0.0004333, 0.7071, -0.7071, -0.0004333, 0.7071, -0.7071, -1.397e-09, 0.7851, -0.6194, 4.914e-09, 0.619, -0.7854, -0.0004333, 0.7071, -0.7071, 4.914e-09, 0.619, -0.7854, -1.002e-06, 0.5472, -0.837, -1.002e-06, 0.5472, -0.837, 4.914e-09, 0.619, -0.7854, 1.834e-07, 0.4205, -0.9073, -1.002e-06, 0.5472, -0.837, 1.834e-07, 0.4205, -0.9073, -5.113e-06, 0.3681, -0.9298, -5.113e-06, 0.3681, -0.9298, 1.834e-07, 0.4205, -0.9073, 4.897e-07, 0.2085, -0.978, -5.113e-06, 0.3681, -0.9298, 4.897e-07, 0.2085, -0.978, 2.492e-05, 0.182, -0.9833, 2.492e-05, 0.182, -0.9833, 4.897e-07, 0.2085, -0.978, 0.0002339, 0.0001195, -1.0, 0.0002339, 0.0001195, -1.0, 4.897e-07, 0.2085, -0.978, 7.439e-07, 0.182, -0.9833, 0.0002339, 0.0001195, -1.0, 7.439e-07, 0.182, -0.9833, 8.752e-05, 7.241e-05, -1.0, 7.553e-06, 0.9298, 0.3682, -1.195e-06, 0.9833, 0.1819, 1.027e-06, 0.978, 0.2085, 1.027e-06, 0.978, 0.2085, -1.195e-06, 0.9833, 0.1819, 0.0, 1.0, 9.539e-09, -1.195e-06, 0.9833, 0.1819, 0.0, 1.0, 0.0, 0.0, 1.0, 9.539e-09, 0.0, 1.0, 9.539e-09, 0.0, 1.0, 0.0, -2.032e-06, 0.9833, -0.1819, 0.0, 1.0, 9.539e-09, -2.032e-06, 0.9833, -0.1819, -2.444e-07, 0.978, -0.2086, -2.444e-07, 0.978, -0.2086, -2.032e-06, 0.9833, -0.1819, 1.241e-05, 0.9298, -0.3682, -2.444e-07, 0.978, -0.2086, 1.241e-05, 0.9298, -0.3682, -1.115e-07, 0.9073, -0.4205, -1.115e-07, 0.9073, -0.4205, 1.241e-05, 0.9298, -0.3682, 9.626e-05, 0.8369, -0.5474, -1.115e-07, 0.9073, -0.4205, 9.626e-05, 0.8369, -0.5474, -1.397e-09, 0.7851, -0.6194, -1.397e-09, 0.7851, -0.6194, 9.626e-05, 0.8369, -0.5474, 0.0004333, 0.7071, -0.7071, -1.397e-09, 0.7851, -0.6194, 0.0004333, 0.7071, -0.7071, 4.914e-09, 0.619, -0.7854, 4.914e-09, 0.619, -0.7854, 0.0004333, 0.7071, -0.7071, -1.475e-05, 0.5472, -0.837, 4.914e-09, 0.619, -0.7854, -1.475e-05, 0.5472, -0.837, 1.834e-07, 0.4205, -0.9073, 1.834e-07, 0.4205, -0.9073, -1.475e-05, 0.5472, -0.837, 5.215e-06, 0.3681, -0.9298, 1.834e-07, 0.4205, -0.9073, 5.215e-06, 0.3681, -0.9298, 4.897e-07, 0.2085, -0.978, 4.897e-07, 0.2085, -0.978, 5.215e-06, 0.3681, -0.9298, 7.439e-07, 0.182, -0.9833, 0.0, 0.9297, 0.3682, -7.476e-06, 0.9298, 0.3682, -4.649e-10, 0.8527, 0.5225, -4.649e-10, 0.8527, 0.5225, -7.476e-06, 0.9298, 0.3682, 3.569e-05, 0.8371, 0.5471, -4.649e-10, 0.8527, 0.5225, 3.569e-05, 0.8371, 0.5471, -4.65e-10, 0.7475, 0.6642, -4.65e-10, 0.7475, 0.6642, 3.569e-05, 0.8371, 0.5471, -0.0004002, 0.7071, 0.7071, -4.65e-10, 0.7475, 0.6642, -0.0004002, 0.7071, 0.7071, -9.3e-12, 0.6191, 0.7853, -9.3e-12, 0.6191, 0.7853, -0.0004002, 0.7071, 0.7071, 1.858e-05, 0.5472, 0.837, -9.3e-12, 0.6191, 0.7853, 1.858e-05, 0.5472, 0.837, 1.115e-07, 0.472, 0.8816, 1.115e-07, 0.472, 0.8816, 1.858e-05, 0.5472, 0.837, -1.384e-05, 0.3682, 0.9298, 1.115e-07, 0.472, 0.8816, -1.384e-05, 0.3682, 0.9298, -7.46e-07, 0.3152, 0.949, -7.46e-07, 0.3152, 0.949, -1.384e-05, 0.3682, 0.9298, 2.875e-06, 0.1819, 0.9833, -7.46e-07, 0.3152, 0.949, 2.875e-06, 0.1819, 0.9833, -9.044e-09, 0.1556, 0.9878, -2.261e-06, 0.5841, 0.8117, 2.25e-06, 0.5841, 0.8117, 0.0, 0.505, 0.8631, 0.0, 0.505, 0.8631, 2.25e-06, 0.5841, 0.8117, 0.0, 0.505, 0.8631, 0.0, 0.505, 0.8631, 0.0, 0.505, 0.8631, 0.0, 0.4213, 0.9069, 0.0, 0.4213, 0.9069, 0.0, 0.505, 0.8631, 0.0, 0.4213, 0.9069, 0.0, 0.4213, 0.9069, 0.0, 0.4213, 0.9069, 0.0, 0.3337, 0.9427, 0.0, 0.3337, 0.9427, 0.0, 0.4213, 0.9069, 0.0, 0.3337, 0.9427, 0.0, 0.3337, 0.9427, 0.0, 0.3337, 0.9427, 2.261e-06, 0.2434, 0.9699, 2.261e-06, 0.2434, 0.9699, -2.25e-06, 0.2434, 0.9699, 0.0, 0.3337, 0.9427, 0.0, 0.3337, 0.9427, -2.25e-06, 0.2434, 0.9699, 0.0, 0.3337, 0.9427, 0.0, 0.3337, 0.9427, 0.0, 0.3337, 0.9427, 0.0, 0.4213, 0.9069, 0.0, 0.4213, 0.9069, 0.0, 0.3337, 0.9427, 0.0, 0.4213, 0.9069, 0.0, 0.4213, 0.9069, 0.0, 0.4213, 0.9069, 0.0, 0.505, 0.8631, 0.0, 0.505, 0.8631, 0.0, 0.4213, 0.9069, 0.0, 0.505, 0.8631, 0.0, 0.505, 0.8631, 0.0, 0.505, 0.8631, -2.261e-06, 0.5841, 0.8117, 1.408e-09, 0.9665, 0.2567, 0.0, 0.9665, 0.2567, 0.0, 0.981, 0.1938, 0.0, 0.981, 0.1938, 0.0, 0.9665, 0.2567, 0.0, 0.981, 0.1938, 0.0, 0.981, 0.1938, 0.0, 0.981, 0.1938, 0.0, 0.9915, 0.1299, 0.0, 0.9915, 0.1299, 0.0, 0.981, 0.1938, 0.0, 0.9915, 0.1299, 0.0, 0.9915, 0.1299, 0.0, 0.9915, 0.1299, 0.0, 0.9979, 0.06516, 0.0, 0.9979, 0.06516, 0.0, 0.9915, 0.1299, 0.0, 0.9979, 0.06516, 0.0, 0.9979, 0.06516, 0.0, 0.9979, 0.06516, 0.0, 1.0, -2.966e-09, 0.0, 1.0, -2.966e-09, 0.0, 0.9979, 0.06516, 0.0, 1.0, 6.49e-07, 0.0, 1.0, -2.966e-09, 0.0, 1.0, 6.49e-07, 0.0, 0.9979, -0.06516, 0.0, 0.9979, -0.06516, 0.0, 1.0, 6.49e-07, 0.0, 0.9979, -0.06516, 0.0, 0.9979, -0.06516, 0.0, 0.9979, -0.06516, 0.0, 0.9915, -0.1299, 0.0, 0.9915, -0.1299, 0.0, 0.9979, -0.06516, 0.0, 0.9915, -0.1299, 0.0, 0.9915, -0.1299, 0.0, 0.9915, -0.1299, 0.0, 0.981, -0.1938, 0.0, 0.981, -0.1938, 0.0, 0.9915, -0.1299, 0.0, 0.981, -0.1938, 0.0, 0.981, -0.1938, 0.0, 0.981, -0.1938, -1.408e-09, 0.9665, -0.2567, -1.408e-09, 0.9665, -0.2567, 0.0, 0.9665, -0.2567, 0.0, 0.981, -0.1938, 0.0, 0.981, -0.1938, 0.0, 0.9665, -0.2567, 0.0, 0.981, -0.1938, 0.0, 0.981, -0.1938, 0.0, 0.981, -0.1938, 0.0, 0.9915, -0.1299, 0.0, 0.9915, -0.1299, 0.0, 0.981, -0.1938, 0.0, 0.9915, -0.1299, 0.0, 0.9915, -0.1299, 0.0, 0.9915, -0.1299, 0.0, 0.9979, -0.06516, 0.0, 0.9979, -0.06516, 0.0, 0.9915, -0.1299, 0.0, 0.9979, -0.06516, 0.0, 0.9979, -0.06516, 0.0, 0.9979, -0.06516, 0.0, 1.0, -2.966e-09, 0.0, 1.0, -2.966e-09, 0.0, 0.9979, -0.06516, 0.0, 1.0, -6.537e-07, 0.0, 1.0, -2.966e-09, 0.0, 1.0, -6.537e-07, 0.0, 0.9979, 0.06516, 0.0, 0.9979, 0.06516, 0.0, 1.0, -6.537e-07, 0.0, 0.9979, 0.06516, 0.0, 0.9979, 0.06516, 0.0, 0.9979, 0.06516, 0.0, 0.9915, 0.1299, 0.0, 0.9915, 0.1299, 0.0, 0.9979, 0.06516, 0.0, 0.9915, 0.1299, 0.0, 0.9915, 0.1299, 0.0, 0.9915, 0.1299, 0.0, 0.981, 0.1938, 0.0, 0.981, 0.1938, 0.0, 0.9915, 0.1299, 0.0, 0.981, 0.1938, 0.0, 0.981, 0.1938, 0.0, 0.981, 0.1938, 1.408e-09, 0.9665, 0.2567, -2.089e-06, 0.2478, -0.9688, 2.086e-05, 0.2478, -0.9688, 0.0, 0.3311, -0.9436, 0.0, 0.3311, -0.9436, 2.086e-05, 0.2478, -0.9688, 0.0, 0.3311, -0.9436, 0.0, 0.3311, -0.9436, 0.0, 0.3311, -0.9436, 0.0, 0.4122, -0.9111, 0.0, 0.4122, -0.9111, 0.0, 0.3311, -0.9436, 0.0, 0.4122, -0.9111, 0.0, 0.4122, -0.9111, 0.0, 0.4122, -0.9111, 0.0, 0.49, -0.8717, 0.0, 0.49, -0.8717, 0.0, 0.4122, -0.9111, 0.0, 0.49, -0.8717, 0.0, 0.49, -0.8717, 0.0, 0.49, -0.8717, 2.089e-06, 0.564, -0.8258, 2.089e-06, 0.564, -0.8258, -2.079e-06, 0.564, -0.8258, 0.0, 0.49, -0.8717, 0.0, 0.49, -0.8717, -2.079e-06, 0.564, -0.8258, 0.0, 0.49, -0.8717, 0.0, 0.49, -0.8717, 0.0, 0.49, -0.8717, 0.0, 0.4122, -0.9111, 0.0, 0.4122, -0.9111, 0.0, 0.49, -0.8717, 0.0, 0.4122, -0.9111, 0.0, 0.4122, -0.9111, 0.0, 0.4122, -0.9111, 0.0, 0.3311, -0.9436, 0.0, 0.3311, -0.9436, 0.0, 0.4122, -0.9111, 0.0, 0.3311, -0.9436, 0.0, 0.3311, -0.9436, 0.0, 0.3311, -0.9436, -2.089e-06, 0.2478, -0.9688, 0.0, 1.0, 0.0, 0.0, 1.0, 0.0, 0.0, 1.0, 0.0, 0.0, 1.0, 0.0, 0.0, 1.0, 0.0, 0.0, 1.0, 0.0, 0.0, 1.0, 0.0, 0.0, 1.0, 0.0, 0.0, 1.0, 0.0, 0.0, 1.0, 0.0, 0.0, 1.0, 0.0, 0.0, 1.0, 0.0, 0.0, 0.0, 1.0, 0.0, 0.0, 1.0, 0.0, 0.0, 1.0, 0.0, 0.0, 1.0, 0.0, 0.0, 1.0, 0.0, 0.0, 1.0, 0.0, 0.0, 1.0, 0.0, 0.0, 1.0, 0.0, 0.0, 1.0, 0.0, 0.0, 1.0, 0.0, 0.0, 1.0, 0.0, 0.0, 1.0, -1.0, -8.125e-06, 0.0, -1.0, -8.125e-06, 0.0, -1.0, -8.125e-06, 0.0, -1.0, 0.0, 0.0, -1.0, 0.0, 0.0, -1.0, 0.0, 0.0, -1.0, 8.13e-06, 0.0, -1.0, 8.13e-06, 0.0, -1.0, 8.13e-06, 0.0, -1.0, 0.0, 0.0, -1.0, 0.0, 0.0, -1.0, 0.0, 0.0, -1.0, 0.0, 0.0, -1.0, 0.0, 0.0, -1.0, 0.0, 0.0, -1.0, 8.021e-06, 0.0, -1.0, 8.021e-06, 0.0, -1.0, 8.021e-06, 0.0, -1.0, -1.157e-06, 0.0, -1.0, -1.157e-06, 0.0, -1.0, -1.157e-06, 0.0, -1.0, 0.0, 0.0, -1.0, 0.0, 0.0, -1.0, 0.0, 0.0, -1.0, 1.831e-06, 0.0, -1.0, 1.831e-06, 0.0, -1.0, 1.831e-06, 0.0, -1.0, -8.464e-07, 0.0, -1.0, -8.464e-07, 0.0, -1.0, -8.464e-07, 0.0, -1.0, 4.26e-07, 0.0, -1.0, 4.26e-07, 0.0, -1.0, 4.26e-07, 0.0, -1.0, 0.0, 0.0, -1.0, 0.0, 0.0, -1.0, 0.0, 0.0, -1.0, 0.0, 0.0, -1.0, 0.0, 0.0, -1.0, 0.0, 0.0, -1.0, 0.0, 0.0, -1.0, 0.0, 0.0, -1.0, 0.0, 0.0, -1.0, -4.489e-06, 0.0, -1.0, -4.489e-06, 0.0, -1.0, -4.489e-06, 0.0, -1.0, 1.192e-06, 0.0, -1.0, 1.192e-06, 0.0, -1.0, 1.192e-06, 0.0, -1.0, 0.0, 0.0, -1.0, 0.0, 0.0, -1.0, 0.0, 0.0, -1.0, 0.0, 0.0, -1.0, 0.0, 0.0, -1.0, 0.0, 0.0, -1.0, 0.0, 0.0, -1.0, 0.0, 0.0, -1.0, 0.0, 0.0, -1.0, -8.461e-06, 0.0, -1.0, -8.461e-06, 0.0, -1.0, -8.461e-06, 0.0, -1.0, -2.6e-08, 0.0, -1.0, -2.6e-08, 0.0, -1.0, -2.6e-08, 0.0, -1.0, 8.136e-06, 0.0, -1.0, 8.136e-06, 0.0, -1.0, 8.136e-06, 0.0, -1.0, 0.0, 0.0, -1.0, 0.0, 0.0, -1.0, 0.0, 0.0, -1.0, 0.0, 0.0, -1.0, 0.0, 0.0, -1.0, 0.0, 0.0, -1.0, 0.0, 0.0, -1.0, 0.0, 0.0, -1.0, 0.0, 0.0, -1.0, -1.837e-05, 0.0, -1.0, -1.837e-05, 0.0, -1.0, -1.837e-05, 0.0, -1.0, 1.163e-05, 0.0, -1.0, 1.163e-05, 0.0, -1.0, 1.163e-05, 0.0, -1.0, -1.673e-05, 0.0, -1.0, -1.673e-05, 0.0, -1.0, -1.673e-05, 0.0, -1.0, 5.962e-05, 0.0, -1.0, 5.962e-05, 0.0, -1.0, 5.962e-05, 0.0, -1.0, 0.0, 0.0, -1.0, 0.0, 0.0, -1.0, 0.0, 0.0, -1.0, 0.0, 0.0, -1.0, 0.0, 0.0, -1.0, 0.0, 0.0, -1.0, 0.0, 0.0, -1.0, 0.0, 0.0, -1.0, 0.0, 0.0, -1.0, -1.161e-05, 0.0, -1.0, -1.161e-05, 0.0, -1.0, -1.161e-05, 0.0, -1.0, 9.177e-06, 0.0, -1.0, 9.177e-06, 0.0, -1.0, 9.177e-06, 0.0, -1.0, -7.986e-06, 0.0, -1.0, -7.986e-06, 0.0, -1.0, -7.986e-06, 0.0, -1.0, 0.0, 0.0, -1.0, 0.0, 0.0, -1.0, 0.0, 0.0, -1.0, 0.0, 0.0, -1.0, 0.0, 0.0, -1.0, 0.0, 0.0, -1.0, 0.0, 0.0, -1.0, 0.0, 0.0, -1.0, 0.0, 0.0, -1.0, 3.139e-07, 0.0, -1.0, 3.139e-07, 0.0, -1.0, 3.139e-07, 0.0, -1.0, 0.0, 0.0, -1.0, 0.0, 0.0, -1.0, 0.0, 0.0, -1.0, 0.0, 0.0, -1.0, 0.0, 0.0, -1.0, 0.0, 0.0, -1.0, 1.139e-06, 0.0, -1.0, 1.139e-06, 0.0, -1.0, 1.139e-06, 0.0, -1.0, 2.454e-07, 0.0, -1.0, 2.454e-07, 0.0, -1.0, 2.454e-07, 0.0, -1.0, 1.074e-06, 0.0, -1.0, 1.074e-06, 0.0, -1.0, 1.074e-06, 0.0, -1.0, 3.647e-07, 0.0, -1.0, 3.647e-07, 0.0, -1.0, 3.647e-07, 0.0, -1.0, -3.426e-07, 0.0, -1.0, -3.426e-07, 0.0, -1.0, -3.426e-07, 0.0, -1.0, 0.0, 0.0, -1.0, 0.0, 0.0, -1.0, 0.0, 0.0, -1.0, -2.464e-06, 0.0, -1.0, -2.464e-06, 0.0, -1.0, -2.464e-06, 0.0, -1.0, 6.44e-07, 0.0, -1.0, 6.44e-07, 0.0, -1.0, 6.44e-07, 0.0, -1.0, -3.354e-07, 0.0, -1.0, -3.354e-07, 0.0, -1.0, -3.354e-07, 0.0, -1.0, 2.908e-07, 0.0, -1.0, 2.908e-07, 0.0, -1.0, 2.908e-07, 0.0, -1.0, -2.309e-06, 0.0, -1.0, -2.309e-06, 0.0, -1.0, -2.309e-06, 0.0, -1.0, 8.016e-07, 0.0, -1.0, 8.016e-07, 0.0, -1.0, 8.016e-07, 0.0, -1.0, 0.0, 0.0, -1.0, 0.0, 0.0, -1.0, 0.0, 0.0, 0.0, 0.0, -1.0, 0.0, 0.0, -1.0, 0.0, 0.0, -1.0, 0.0, 0.0, -1.0, 0.0, 0.0, -1.0, 0.0, 0.0, -1.0, 0.0, 0.0, -1.0, 0.0, 0.0, -1.0, 0.0, 0.0, -1.0, 0.0, 0.0, -1.0, 0.0, 0.0, -1.0, 0.0, 0.0, -1.0, 0.0, -1.0, 0.0, 0.0, -1.0, 0.0, 0.0, -1.0, 0.0, 0.0, -1.0, 0.0, 0.0, -1.0, 0.0, 0.0, -1.0, 0.0, 0.0, -1.0, 0.0, 0.0, -1.0, 0.0, 0.0, -1.0, 0.0, 0.0, -1.0, 0.0, 0.0, -1.0, 0.0, 0.0, -1.0, 0.0, 1.0, 1.627e-05, 0.0, 1.0, 1.627e-05, 0.0, 1.0, 1.627e-05, 0.0, 1.0, -1.43e-07, 0.0, 1.0, -1.43e-07, 0.0, 1.0, -1.43e-07, 0.0, 1.0, -8.461e-06, 0.0, 1.0, -8.461e-06, 0.0, 1.0, -8.461e-06, 0.0, 1.0, 7.856e-06, 0.0, 1.0, 7.856e-06, 0.0, 1.0, 7.856e-06, 0.0, 1.0, 0.0, 0.0, 1.0, 0.0, 0.0, 1.0, 0.0, 0.0, 1.0, -8.135e-06, 0.0, 1.0, -8.135e-06, 0.0, 1.0, -8.135e-06, 0.0, 1.0, 1.192e-06, 0.0, 1.0, 1.192e-06, 0.0, 1.0, 1.192e-06, 0.0, 1.0, -4.489e-06, 0.0, 1.0, -4.489e-06, 0.0, 1.0, -4.489e-06, 0.0, 1.0, 0.0, 0.0, 1.0, 0.0, 0.0, 1.0, 0.0, 0.0, 1.0, 0.0, 0.0, 1.0, 0.0, 0.0, 1.0, 0.0, 0.0, 1.0, 1.066e-07, 0.0, 1.0, 1.066e-07, 0.0, 1.0, 1.066e-07, 0.0, 1.0, 0.0, 0.0, 1.0, 0.0, 0.0, 1.0, 0.0, 0.0, 1.0, 0.0, 0.0, 1.0, 0.0, 0.0, 1.0, 0.0, 0.0, 1.0, 0.0, 0.0, 1.0, 0.0, 0.0, 1.0, 0.0, 0.0, 1.0, 0.0, 0.0, 1.0, 0.0, 0.0, 1.0, 0.0, 0.0, 1.0, 0.0, 0.0, 1.0, 0.0, 0.0, 1.0, 0.0, 0.0, 1.0, 0.0, 0.0, 1.0, 0.0, 0.0, 1.0, 0.0, 0.0, 1.0, 0.0, 0.0, 1.0, 0.0, 0.0, 1.0, 0.0, 0.0, 1.0, 0.0, 0.0, 1.0, 0.0, 0.0, 1.0, 0.0, 0.0, 1.0, 8.13e-06, 0.0, 1.0, 8.13e-06, 0.0, 1.0, 8.13e-06, 0.0, 1.0, 0.0, 0.0, 1.0, 0.0, 0.0, 1.0, 0.0, 0.0, 1.0, -8.125e-06, 0.0, 1.0, -8.125e-06, 0.0, 1.0, -8.125e-06, 0.0, 1.0, 0.0, 0.0, 1.0, 0.0, 0.0, 1.0, 0.0, 0.0, 1.0, 0.0, 0.0, 1.0, 0.0, 0.0, 1.0, 0.0, 0.0, 1.0, 0.0, 0.0, 1.0, 0.0, 0.0, 1.0, 0.0, 0.0, 1.0, 9.177e-06, 0.0, 1.0, 9.177e-06, 0.0, 1.0, 9.177e-06, 0.0, 1.0, 0.0, 0.0, 1.0, 0.0, 0.0, 1.0, 0.0, 0.0, 1.0, -1.671e-05, 0.0, 1.0, -1.671e-05, 0.0, 1.0, -1.671e-05, 0.0, 1.0, 0.0, 0.0, 1.0, 0.0, 0.0, 1.0, 0.0, 0.0, 1.0, 0.0, 0.0, 1.0, 0.0, 0.0, 1.0, 0.0, 0.0, 1.0, 2.981e-05, 0.0, 1.0, 2.981e-05, 0.0, 1.0, 2.981e-05, 0.0, 1.0, -3.346e-05, 0.0, 1.0, -3.346e-05, 0.0, 1.0, -3.346e-05, 0.0, 1.0, 1.163e-05, 0.0, 1.0, 1.163e-05, 0.0, 1.0, 1.163e-05, 0.0, 1.0, -9.187e-06, 0.0, 1.0, -9.187e-06, 0.0, 1.0, -9.187e-06, 0.0, 1.0, 0.0, 0.0, 1.0, 0.0, 0.0, 1.0, 0.0, 0.0, 1.0, 0.0, 0.0, 1.0, 0.0, 0.0, 1.0, 0.0, 0.0, 1.0, -7.606e-06, 0.0, 1.0, -7.606e-06, 0.0, 1.0, -7.606e-06, 0.0, 1.0, 0.0, 0.0, 1.0, 0.0, 0.0, 1.0, 0.0, 0.0, 1.0, -4.907e-07, 0.0, 1.0, -4.907e-07, 0.0, 1.0, -4.907e-07, 0.0, 1.0, 0.0, 0.0, 1.0, 0.0, 0.0, 1.0, 0.0, 0.0, 1.0, 0.0, 0.0, 1.0, 0.0, 0.0, 1.0, 0.0, 0.0, 1.0, 4.046e-07, 0.0, 1.0, 4.046e-07, 0.0, 1.0, 4.046e-07, 0.0, 1.0, 2.638e-07, 0.0, 1.0, 2.638e-07, 0.0, 1.0, 2.638e-07, 0.0, 1.0, -3.829e-07, 0.0, 1.0, -3.829e-07, 0.0, 1.0, -3.829e-07, 0.0, 1.0, -8.037e-07, 0.0, 1.0, -8.037e-07, 0.0, 1.0, -8.037e-07, 0.0, 1.0, 0.0, 0.0, 1.0, 0.0, 0.0, 1.0, 0.0, 0.0, 1.0, -5.152e-07, 0.0, 1.0, -5.152e-07, 0.0, 1.0, -5.152e-07, 0.0, 1.0, 0.0, 0.0, 1.0, 0.0, 0.0, 1.0, 0.0, 0.0, 1.0, -2.634e-07, 0.0, 1.0, -2.634e-07, 0.0, 1.0, -2.634e-07, 0.0, 1.0, 0.0, 0.0, 1.0, 0.0, 0.0, 1.0, 0.0, 0.0, 1.0, 0.0, 0.0, 1.0, 0.0, 0.0, 1.0, 0.0, 0.0, 1.0, 0.0, 0.0, 1.0, 0.0, 0.0, 1.0, 0.0, 0.0, 1.0, 5.293e-07, 0.0, 1.0, 5.293e-07, 0.0, 1.0, 5.293e-07, 0.0, 1.0, 0.0, 0.0, 1.0, 0.0, 0.0, 1.0, 0.0, 0.0, 1.0, -2.672e-07, 0.0, 1.0, -2.672e-07, 0.0, 1.0, -2.672e-07, 0.0, 1.0, 5.772e-07, 0.0, 1.0, 5.772e-07, 0.0, 1.0, 5.772e-07, 0.0])] * 3)])

# ---- objects
ob_body1_001 = bpy.data.objects.new('Body1.001', me_body1_001)

# ---- transforms, parenting, visibility, modifiers, constraints
ob_body1_001.location = (0.0, -1.164e-10, 0.0)
ob_body1_001.rotation_euler = (1.833, -0.0, 0.0)
ob_body1_001.scale = (0.01, 0.01, 0.01)

# ---- collection membership
scene.collection.objects.link(ob_body1_001)

# ---- scene / render settings (as saved in the file)
scene.frame_start = 1; scene.frame_end = 250; scene.frame_set(1)
scene.render.engine = 'BLENDER_EEVEE_NEXT'
scene.cycles.use_denoising = False
scene.cycles.samples = 128
scene.cycles.sampling_pattern = 'TABULATED_SOBOL'
scene.cycles.use_adaptive_sampling = False
scene.cycles.use_light_tree = False
scene.view_settings.view_transform = 'Filmic'
bpy.context.view_layer.update()

# ---- added for rendering (the .blend has no active camera and no usable light): camera, sun
cam_auto = bpy.data.cameras.new('AutoCamera')
cam_auto.lens = 50.0
cam_auto.sensor_width = 36.0
cam_auto.clip_end = 1000.0
ob_auto_camera = bpy.data.objects.new('AutoCamera', cam_auto)
scene.collection.objects.link(ob_auto_camera)
ob_auto_camera.location = (0.185012, -0.222672, 0.150298)
ob_auto_camera.rotation_euler = (1.09748, -7.21219e-08, 0.694738)
scene.camera = ob_auto_camera
light_auto_sun = bpy.data.lights.new('AutoSun', 'SUN')
light_auto_sun.energy = 3.0
light_auto_sun.angle = 0.0523599
ob_auto_sun = bpy.data.objects.new('AutoSun', light_auto_sun)
scene.collection.objects.link(ob_auto_sun)
ob_auto_sun.rotation_euler = (0.872665, 0.174533, 0.523599)
bpy.context.view_layer.update()
